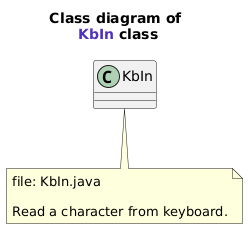

The diagram above was rendered by PlantUML. Its source (embedded in the PNG):
@startuml
title Class diagram of \n<font name=monospace><color #5132be>KbIn</color></font> class

class KbIn {
    
}
note bottom of KbIn
    file: KbIn.java
    
    Read a character from keyboard.
end note
@enduml